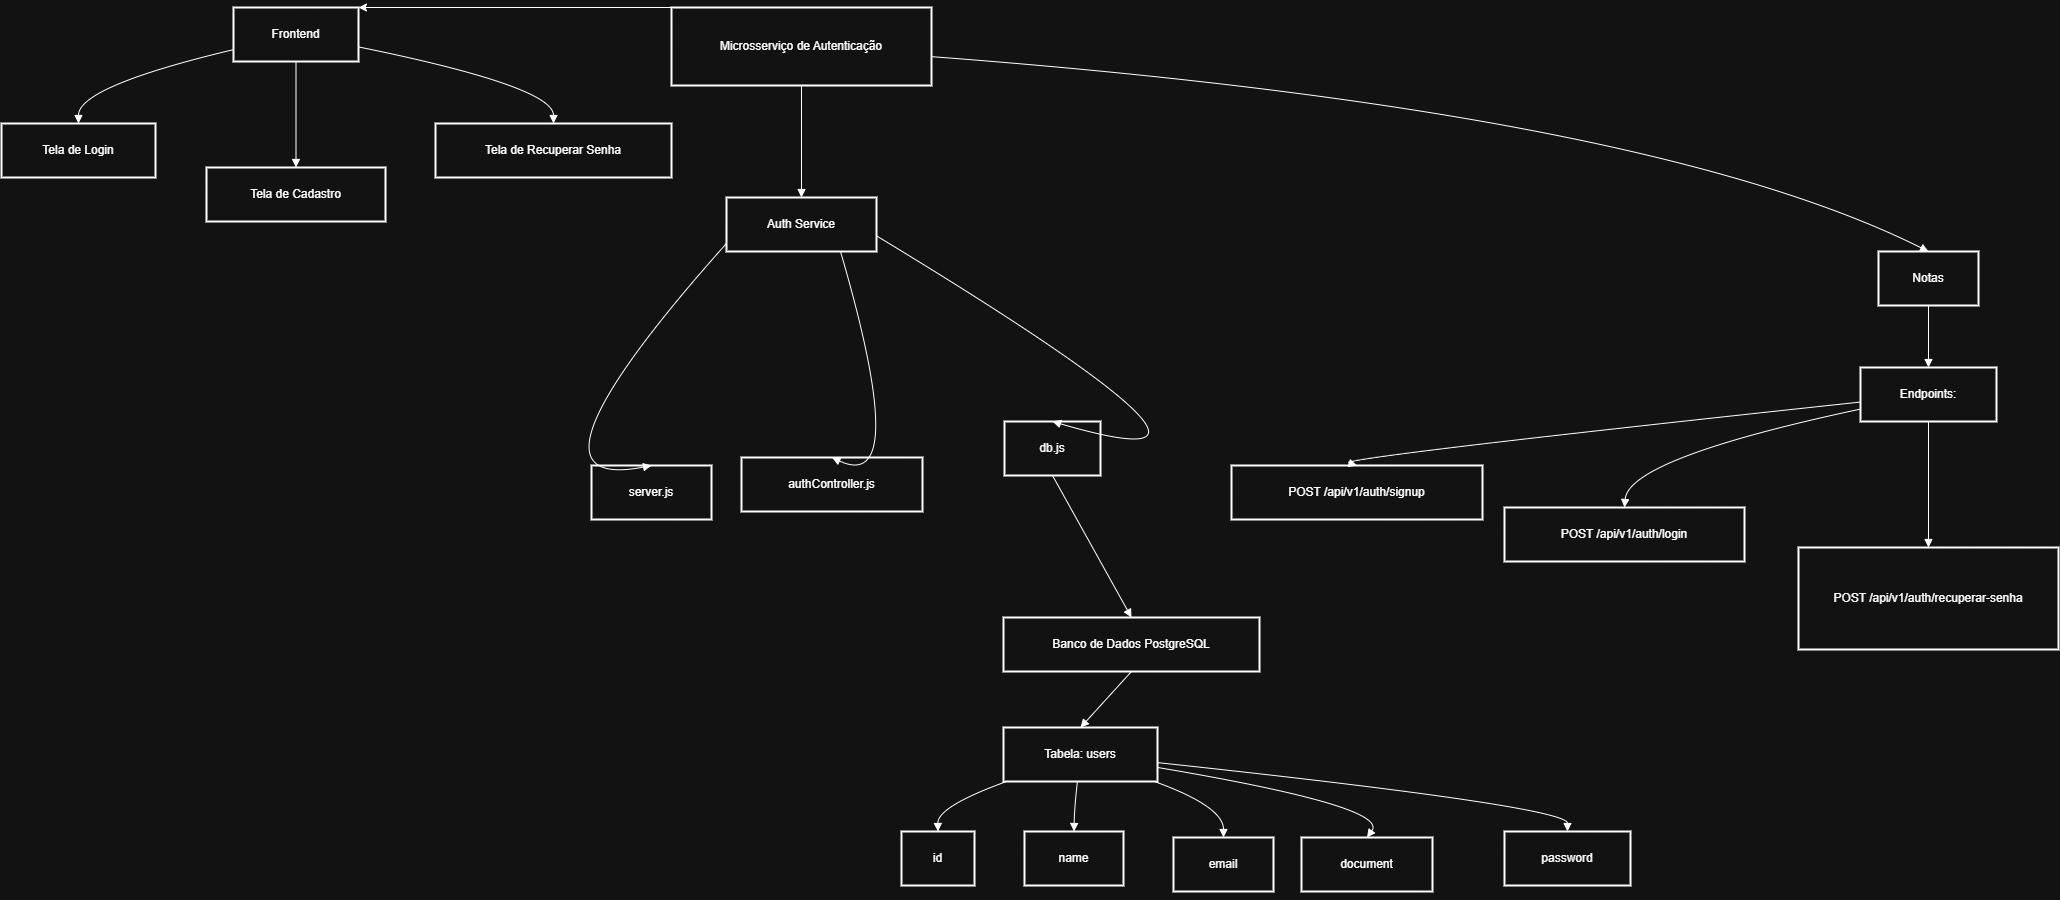

The diagram above was exported from draw.io. Its source (the exported page's mxGraphModel, read from the mxfile embedded in the PNG):
<mxGraphModel dx="2605" dy="1405" grid="1" gridSize="10" guides="1" tooltips="1" connect="1" arrows="1" fold="1" page="1" pageScale="1" pageWidth="1169" pageHeight="827" math="0" shadow="0">
  <root>
    <mxCell id="0" />
    <mxCell id="1" parent="0" />
    <mxCell id="TyVKwXKYoLAcV_h5OZTt-1" value="Microsserviço de Autenticação" style="whiteSpace=wrap;strokeWidth=2;" vertex="1" parent="1">
      <mxGeometry x="740" y="20" width="260" height="78" as="geometry" />
    </mxCell>
    <mxCell id="TyVKwXKYoLAcV_h5OZTt-2" value="Frontend" style="whiteSpace=wrap;strokeWidth=2;" vertex="1" parent="1">
      <mxGeometry x="302" y="20" width="125" height="54" as="geometry" />
    </mxCell>
    <mxCell id="TyVKwXKYoLAcV_h5OZTt-3" value="Tela de Login" style="whiteSpace=wrap;strokeWidth=2;" vertex="1" parent="1">
      <mxGeometry x="70" y="136" width="154" height="54" as="geometry" />
    </mxCell>
    <mxCell id="TyVKwXKYoLAcV_h5OZTt-4" value="Tela de Cadastro" style="whiteSpace=wrap;strokeWidth=2;" vertex="1" parent="1">
      <mxGeometry x="275" y="180" width="179" height="54" as="geometry" />
    </mxCell>
    <mxCell id="TyVKwXKYoLAcV_h5OZTt-5" value="Tela de Recuperar Senha" style="whiteSpace=wrap;strokeWidth=2;" vertex="1" parent="1">
      <mxGeometry x="504" y="136" width="236" height="54" as="geometry" />
    </mxCell>
    <mxCell id="TyVKwXKYoLAcV_h5OZTt-8" value="Auth Service" style="whiteSpace=wrap;strokeWidth=2;" vertex="1" parent="1">
      <mxGeometry x="795" y="210" width="150" height="54" as="geometry" />
    </mxCell>
    <mxCell id="TyVKwXKYoLAcV_h5OZTt-9" value="server.js" style="whiteSpace=wrap;strokeWidth=2;" vertex="1" parent="1">
      <mxGeometry x="660" y="478" width="120" height="54" as="geometry" />
    </mxCell>
    <mxCell id="TyVKwXKYoLAcV_h5OZTt-11" value="authController.js" style="whiteSpace=wrap;strokeWidth=2;" vertex="1" parent="1">
      <mxGeometry x="810" y="470" width="181" height="54" as="geometry" />
    </mxCell>
    <mxCell id="TyVKwXKYoLAcV_h5OZTt-12" value="db.js" style="whiteSpace=wrap;strokeWidth=2;" vertex="1" parent="1">
      <mxGeometry x="1073" y="434" width="96" height="54" as="geometry" />
    </mxCell>
    <mxCell id="TyVKwXKYoLAcV_h5OZTt-13" value="Banco de Dados PostgreSQL" style="whiteSpace=wrap;strokeWidth=2;" vertex="1" parent="1">
      <mxGeometry x="1072" y="630" width="256" height="54" as="geometry" />
    </mxCell>
    <mxCell id="TyVKwXKYoLAcV_h5OZTt-14" value="Tabela: users" style="whiteSpace=wrap;strokeWidth=2;" vertex="1" parent="1">
      <mxGeometry x="1072" y="740" width="154" height="54" as="geometry" />
    </mxCell>
    <mxCell id="TyVKwXKYoLAcV_h5OZTt-15" value="id" style="whiteSpace=wrap;strokeWidth=2;" vertex="1" parent="1">
      <mxGeometry x="970" y="844" width="73" height="54" as="geometry" />
    </mxCell>
    <mxCell id="TyVKwXKYoLAcV_h5OZTt-16" value="name" style="whiteSpace=wrap;strokeWidth=2;" vertex="1" parent="1">
      <mxGeometry x="1093" y="844" width="99" height="54" as="geometry" />
    </mxCell>
    <mxCell id="TyVKwXKYoLAcV_h5OZTt-17" value="email" style="whiteSpace=wrap;strokeWidth=2;" vertex="1" parent="1">
      <mxGeometry x="1242" y="850" width="100" height="54" as="geometry" />
    </mxCell>
    <mxCell id="TyVKwXKYoLAcV_h5OZTt-18" value="document" style="whiteSpace=wrap;strokeWidth=2;" vertex="1" parent="1">
      <mxGeometry x="1370" y="850" width="131" height="54" as="geometry" />
    </mxCell>
    <mxCell id="TyVKwXKYoLAcV_h5OZTt-19" value="password" style="whiteSpace=wrap;strokeWidth=2;" vertex="1" parent="1">
      <mxGeometry x="1573" y="844" width="126" height="54" as="geometry" />
    </mxCell>
    <mxCell id="TyVKwXKYoLAcV_h5OZTt-20" value="Notas" style="whiteSpace=wrap;strokeWidth=2;" vertex="1" parent="1">
      <mxGeometry x="1947" y="264" width="100" height="54" as="geometry" />
    </mxCell>
    <mxCell id="TyVKwXKYoLAcV_h5OZTt-21" value="Endpoints:" style="whiteSpace=wrap;strokeWidth=2;" vertex="1" parent="1">
      <mxGeometry x="1929" y="380" width="136" height="54" as="geometry" />
    </mxCell>
    <mxCell id="TyVKwXKYoLAcV_h5OZTt-22" value="POST /api/v1/auth/signup" style="whiteSpace=wrap;strokeWidth=2;" vertex="1" parent="1">
      <mxGeometry x="1300" y="478" width="251" height="54" as="geometry" />
    </mxCell>
    <mxCell id="TyVKwXKYoLAcV_h5OZTt-23" value="POST /api/v1/auth/login" style="whiteSpace=wrap;strokeWidth=2;" vertex="1" parent="1">
      <mxGeometry x="1573" y="520" width="240" height="54" as="geometry" />
    </mxCell>
    <mxCell id="TyVKwXKYoLAcV_h5OZTt-24" value="POST /api/v1/auth/recuperar-senha" style="whiteSpace=wrap;strokeWidth=2;" vertex="1" parent="1">
      <mxGeometry x="1867" y="560" width="260" height="102" as="geometry" />
    </mxCell>
    <mxCell id="TyVKwXKYoLAcV_h5OZTt-28" value="" style="curved=1;startArrow=none;endArrow=block;exitX=0;exitY=0.78;entryX=0.5;entryY=0;rounded=0;" edge="1" parent="1" source="TyVKwXKYoLAcV_h5OZTt-2" target="TyVKwXKYoLAcV_h5OZTt-3">
      <mxGeometry relative="1" as="geometry">
        <Array as="points">
          <mxPoint x="147" y="99" />
        </Array>
      </mxGeometry>
    </mxCell>
    <mxCell id="TyVKwXKYoLAcV_h5OZTt-29" value="" style="curved=1;startArrow=none;endArrow=block;exitX=0.5;exitY=1;entryX=0.5;entryY=0;rounded=0;" edge="1" parent="1" source="TyVKwXKYoLAcV_h5OZTt-2" target="TyVKwXKYoLAcV_h5OZTt-4">
      <mxGeometry relative="1" as="geometry">
        <Array as="points" />
      </mxGeometry>
    </mxCell>
    <mxCell id="TyVKwXKYoLAcV_h5OZTt-30" value="" style="curved=1;startArrow=none;endArrow=block;exitX=1;exitY=0.73;entryX=0.5;entryY=0;rounded=0;" edge="1" parent="1" source="TyVKwXKYoLAcV_h5OZTt-2" target="TyVKwXKYoLAcV_h5OZTt-5">
      <mxGeometry relative="1" as="geometry">
        <Array as="points">
          <mxPoint x="622" y="99" />
        </Array>
      </mxGeometry>
    </mxCell>
    <mxCell id="TyVKwXKYoLAcV_h5OZTt-31" value="" style="curved=1;startArrow=none;endArrow=block;exitX=0.5;exitY=1;rounded=0;entryX=0.5;entryY=0;entryDx=0;entryDy=0;" edge="1" parent="1" source="TyVKwXKYoLAcV_h5OZTt-1" target="TyVKwXKYoLAcV_h5OZTt-8">
      <mxGeometry relative="1" as="geometry">
        <Array as="points" />
        <mxPoint x="870" y="252" as="targetPoint" />
      </mxGeometry>
    </mxCell>
    <mxCell id="TyVKwXKYoLAcV_h5OZTt-34" value="" style="curved=1;startArrow=none;endArrow=block;exitX=0;exitY=0.85;entryX=0.5;entryY=0;rounded=0;" edge="1" parent="1" source="TyVKwXKYoLAcV_h5OZTt-8" target="TyVKwXKYoLAcV_h5OZTt-9">
      <mxGeometry relative="1" as="geometry">
        <Array as="points">
          <mxPoint x="571" y="507" />
        </Array>
      </mxGeometry>
    </mxCell>
    <mxCell id="TyVKwXKYoLAcV_h5OZTt-36" value="" style="curved=1;startArrow=none;endArrow=block;exitX=0.76;exitY=1;entryX=0.5;entryY=0;rounded=0;" edge="1" parent="1" source="TyVKwXKYoLAcV_h5OZTt-8" target="TyVKwXKYoLAcV_h5OZTt-11">
      <mxGeometry relative="1" as="geometry">
        <Array as="points">
          <mxPoint x="980" y="507" />
        </Array>
      </mxGeometry>
    </mxCell>
    <mxCell id="TyVKwXKYoLAcV_h5OZTt-37" value="" style="curved=1;startArrow=none;endArrow=block;exitX=1;exitY=0.71;entryX=0.5;entryY=0;rounded=0;" edge="1" parent="1" source="TyVKwXKYoLAcV_h5OZTt-8" target="TyVKwXKYoLAcV_h5OZTt-12">
      <mxGeometry relative="1" as="geometry">
        <Array as="points">
          <mxPoint x="1372" y="507" />
        </Array>
      </mxGeometry>
    </mxCell>
    <mxCell id="TyVKwXKYoLAcV_h5OZTt-38" value="" style="curved=1;startArrow=none;endArrow=block;exitX=0.5;exitY=1;entryX=0.5;entryY=0;rounded=0;" edge="1" parent="1" source="TyVKwXKYoLAcV_h5OZTt-12" target="TyVKwXKYoLAcV_h5OZTt-13">
      <mxGeometry relative="1" as="geometry">
        <Array as="points" />
      </mxGeometry>
    </mxCell>
    <mxCell id="TyVKwXKYoLAcV_h5OZTt-39" value="" style="curved=1;startArrow=none;endArrow=block;exitX=0.5;exitY=1;entryX=0.5;entryY=0;rounded=0;" edge="1" parent="1" source="TyVKwXKYoLAcV_h5OZTt-13" target="TyVKwXKYoLAcV_h5OZTt-14">
      <mxGeometry relative="1" as="geometry">
        <Array as="points" />
      </mxGeometry>
    </mxCell>
    <mxCell id="TyVKwXKYoLAcV_h5OZTt-40" value="" style="curved=1;startArrow=none;endArrow=block;exitX=0.02;exitY=1;entryX=0.5;entryY=0;rounded=0;" edge="1" parent="1" source="TyVKwXKYoLAcV_h5OZTt-14" target="TyVKwXKYoLAcV_h5OZTt-15">
      <mxGeometry relative="1" as="geometry">
        <Array as="points">
          <mxPoint x="1006" y="819" />
        </Array>
      </mxGeometry>
    </mxCell>
    <mxCell id="TyVKwXKYoLAcV_h5OZTt-41" value="" style="curved=1;startArrow=none;endArrow=block;exitX=0.48;exitY=1;entryX=0.5;entryY=0;rounded=0;" edge="1" parent="1" source="TyVKwXKYoLAcV_h5OZTt-14" target="TyVKwXKYoLAcV_h5OZTt-16">
      <mxGeometry relative="1" as="geometry">
        <Array as="points">
          <mxPoint x="1143" y="819" />
        </Array>
      </mxGeometry>
    </mxCell>
    <mxCell id="TyVKwXKYoLAcV_h5OZTt-42" value="" style="curved=1;startArrow=none;endArrow=block;exitX=0.98;exitY=1;entryX=0.5;entryY=0;rounded=0;" edge="1" parent="1" source="TyVKwXKYoLAcV_h5OZTt-14" target="TyVKwXKYoLAcV_h5OZTt-17">
      <mxGeometry relative="1" as="geometry">
        <Array as="points">
          <mxPoint x="1292" y="819" />
        </Array>
      </mxGeometry>
    </mxCell>
    <mxCell id="TyVKwXKYoLAcV_h5OZTt-43" value="" style="curved=1;startArrow=none;endArrow=block;exitX=1;exitY=0.74;entryX=0.5;entryY=0;rounded=0;" edge="1" parent="1" source="TyVKwXKYoLAcV_h5OZTt-14" target="TyVKwXKYoLAcV_h5OZTt-18">
      <mxGeometry relative="1" as="geometry">
        <Array as="points">
          <mxPoint x="1458" y="819" />
        </Array>
      </mxGeometry>
    </mxCell>
    <mxCell id="TyVKwXKYoLAcV_h5OZTt-44" value="" style="curved=1;startArrow=none;endArrow=block;exitX=1;exitY=0.65;entryX=0.5;entryY=0;rounded=0;" edge="1" parent="1" source="TyVKwXKYoLAcV_h5OZTt-14" target="TyVKwXKYoLAcV_h5OZTt-19">
      <mxGeometry relative="1" as="geometry">
        <Array as="points">
          <mxPoint x="1636" y="819" />
        </Array>
      </mxGeometry>
    </mxCell>
    <mxCell id="TyVKwXKYoLAcV_h5OZTt-45" value="" style="curved=1;startArrow=none;endArrow=block;exitX=1;exitY=0.63;entryX=0.5;entryY=0;rounded=0;" edge="1" parent="1" source="TyVKwXKYoLAcV_h5OZTt-1" target="TyVKwXKYoLAcV_h5OZTt-20">
      <mxGeometry relative="1" as="geometry">
        <Array as="points">
          <mxPoint x="1715" y="123" />
        </Array>
      </mxGeometry>
    </mxCell>
    <mxCell id="TyVKwXKYoLAcV_h5OZTt-46" value="" style="curved=1;startArrow=none;endArrow=block;exitX=0.5;exitY=1;entryX=0.5;entryY=0;rounded=0;" edge="1" parent="1" source="TyVKwXKYoLAcV_h5OZTt-20" target="TyVKwXKYoLAcV_h5OZTt-21">
      <mxGeometry relative="1" as="geometry">
        <Array as="points" />
      </mxGeometry>
    </mxCell>
    <mxCell id="TyVKwXKYoLAcV_h5OZTt-47" value="" style="curved=1;startArrow=none;endArrow=block;exitX=0;exitY=0.64;entryX=0.5;entryY=0;rounded=0;" edge="1" parent="1" source="TyVKwXKYoLAcV_h5OZTt-21" target="TyVKwXKYoLAcV_h5OZTt-22">
      <mxGeometry relative="1" as="geometry">
        <Array as="points">
          <mxPoint x="1402" y="471" />
        </Array>
      </mxGeometry>
    </mxCell>
    <mxCell id="TyVKwXKYoLAcV_h5OZTt-48" value="" style="curved=1;startArrow=none;endArrow=block;exitX=0;exitY=0.77;entryX=0.5;entryY=0;rounded=0;" edge="1" parent="1" source="TyVKwXKYoLAcV_h5OZTt-21" target="TyVKwXKYoLAcV_h5OZTt-23">
      <mxGeometry relative="1" as="geometry">
        <Array as="points">
          <mxPoint x="1697" y="471" />
        </Array>
      </mxGeometry>
    </mxCell>
    <mxCell id="TyVKwXKYoLAcV_h5OZTt-49" value="" style="curved=1;startArrow=none;endArrow=block;exitX=0.5;exitY=1;entryX=0.5;entryY=0;rounded=0;" edge="1" parent="1" source="TyVKwXKYoLAcV_h5OZTt-21" target="TyVKwXKYoLAcV_h5OZTt-24">
      <mxGeometry relative="1" as="geometry">
        <Array as="points" />
      </mxGeometry>
    </mxCell>
    <mxCell id="TyVKwXKYoLAcV_h5OZTt-53" value="" style="endArrow=classic;html=1;rounded=0;entryX=1;entryY=0;entryDx=0;entryDy=0;exitX=0;exitY=0;exitDx=0;exitDy=0;" edge="1" parent="1" source="TyVKwXKYoLAcV_h5OZTt-1" target="TyVKwXKYoLAcV_h5OZTt-2">
      <mxGeometry width="50" height="50" relative="1" as="geometry">
        <mxPoint x="1210" y="560" as="sourcePoint" />
        <mxPoint x="1260" y="510" as="targetPoint" />
      </mxGeometry>
    </mxCell>
    <mxCell id="TyVKwXKYoLAcV_h5OZTt-54" style="edgeStyle=orthogonalEdgeStyle;rounded=0;orthogonalLoop=1;jettySize=auto;html=1;exitX=0.5;exitY=1;exitDx=0;exitDy=0;" edge="1" parent="1" source="TyVKwXKYoLAcV_h5OZTt-17" target="TyVKwXKYoLAcV_h5OZTt-17">
      <mxGeometry relative="1" as="geometry" />
    </mxCell>
  </root>
</mxGraphModel>